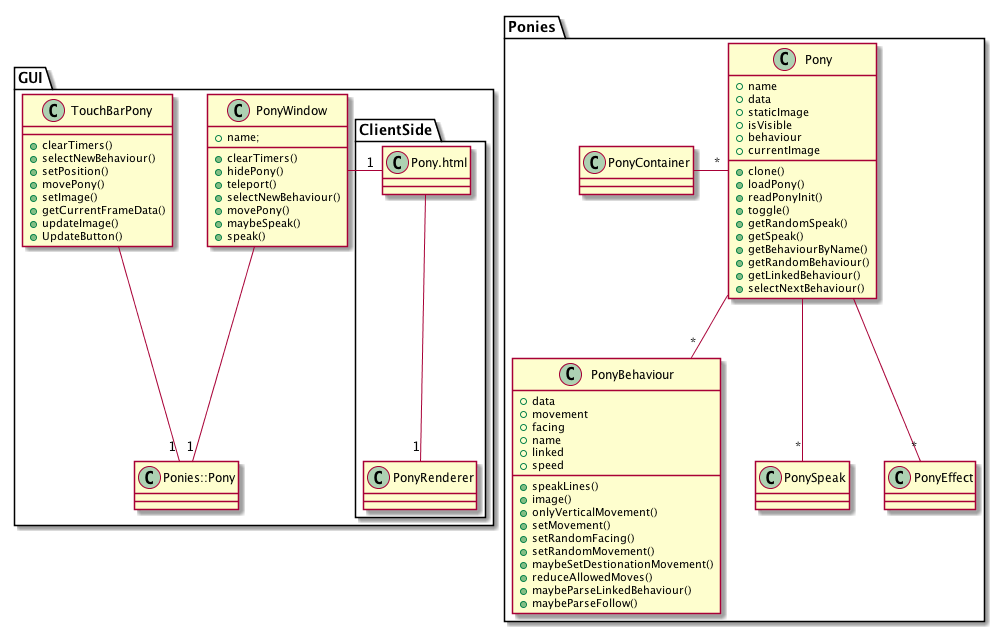

The diagram above was rendered by PlantUML. Its source (embedded in the PNG):
@startuml
Package GUI {

class PonyWindow {
 +name;
 +clearTimers()
 +hidePony()
 +teleport()
 +selectNewBehaviour()
 +movePony()
 +maybeSpeak()
 +speak()
}

class TouchBarPony {
 +clearTimers()
 +selectNewBehaviour()
 +setPosition()
 +movePony()
 +setImage()
 +getCurrentFrameData()
 +updateImage()
 +UpdateButton()
}

TouchBarPony -- "1" Ponies::Pony
PonyWindow -- "1" Ponies::Pony

Package ClientSide {
class "Pony.html" as pht
PonyWindow - "1" pht
pht -- "1" PonyRenderer
}

}

Package Ponies {
class PonyContainer
class Pony {
 +clone()
 +name
 +data
 +staticImage
 +isVisible
 +behaviour
 +currentImage
 +loadPony()
 +readPonyInit()
 +toggle()
 +getRandomSpeak()
 +getSpeak()
 +getBehaviourByName()
 +getRandomBehaviour()
 +getLinkedBehaviour()
 +selectNextBehaviour()
}

PonyContainer - "*" Pony

Pony -- "*" PonyBehaviour
Pony -- "*" PonySpeak
Pony -- "*" PonyEffect

class PonyBehaviour {
 +data
 +movement
 +facing
 +name
 +linked
 +speed
 +speakLines()
 +image()
 +onlyVerticalMovement()
 +setMovement()
 +setRandomFacing()
 +setRandomMovement()
 +maybeSetDestionationMovement()
 +reduceAllowedMoves()
 +maybeParseLinkedBehaviour()
 +maybeParseFollow() 
}
}


@enduml